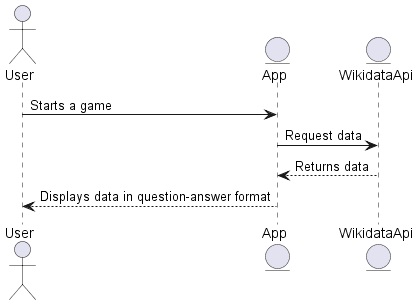

The diagram above was rendered by PlantUML. Its source (embedded in the PNG):
@startuml
actor User
entity App
entity WikidataApi
User -> App: Starts a game
App -> WikidataApi: Request data
App <-- WikidataApi: Returns data
User <-- App: Displays data in question-answer format
@enduml